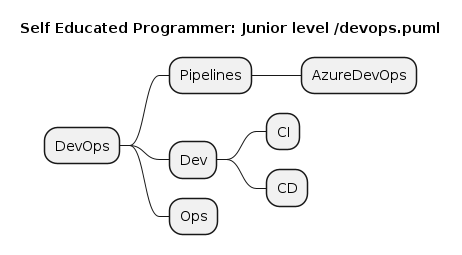

The diagram above was rendered by PlantUML. Its source (embedded in the PNG):
@startmindmap
title Self Educated Programmer: Junior level /devops.puml

* DevOps
** Pipelines
*** AzureDevOps
** Dev
*** CI
*** CD
** Ops


@endmindmap